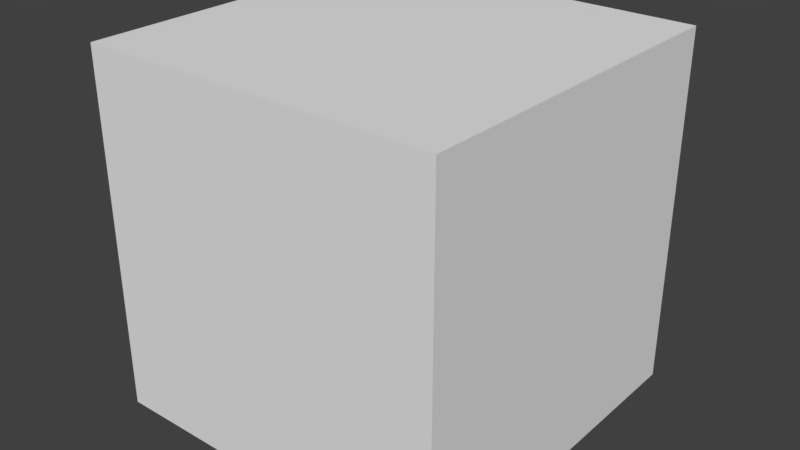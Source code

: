 # Source: cube.blend  (saved by Blender 2.79.0; exported with 4.5.12 LTS)
import bpy
from mathutils import Matrix  # noqa: F401  (used for matrix-valued properties, if any)

bpy.ops.wm.read_factory_settings(use_empty=True)
scene = bpy.context.scene
scene.name = 'Scene'

# ---- collections
col_collection_1 = bpy.data.collections.new('Collection 1'); scene.collection.children.link(col_collection_1)

# ---- materials (node trees are filled in below, after node groups)
mat_material = bpy.data.materials.new('Material')
mat_material.alpha_threshold = 0.0
mat_material.use_transparent_shadow = False
mat_material.roughness = 0.5
mat_material.line_color = (0.0, 0.0, 0.0, 1.0)

# ---- material node trees

# ---- world
world_world = bpy.data.worlds.new('World'); scene.world = world_world
world_world.color = (0.05088, 0.05088, 0.05088)
world_world.use_sun_shadow = False
world_world.sun_shadow_jitter_overblur = 0.0
world_world.cycles.sampling_method = 'MANUAL'

# ---- meshes
me_cube = bpy.data.meshes.new('Cube')
me_cube.from_pydata([(1.0, 1.0, -1.0), (1.0, -1.0, -1.0), (-1.0, -1.0, -1.0), (-1.0, 1.0, -1.0), (1.0, 1.0, 1.0), (1.0, -1.0, 1.0), (-1.0, -1.0, 1.0), (-1.0, 1.0, 1.0)], [], [(0, 1, 2, 3), (4, 7, 6, 5), (0, 4, 5, 1), (1, 5, 6, 2), (2, 6, 7, 3), (4, 0, 3, 7)])
me_cube.materials.append(mat_material)
me_cube.use_remesh_preserve_volume = False
me_cube.use_remesh_preserve_attributes = False
me_cube.use_mirror_vertex_groups = False
me_cube.update()

# ---- objects
ob_cube = bpy.data.objects.new('Cube', me_cube)

# ---- transforms, parenting, visibility, modifiers, constraints
ob_cube.location = (0.0, 0.0, 0.0)
ob_cube.lock_rotations_4d = False
ob_cube.empty_display_type = 'ARROWS'
ob_cube.lineart.crease_threshold = 0.0

# ---- collection membership
col_collection_1.objects.link(ob_cube)

# ---- scene / render settings (as saved in the file)
scene.frame_start = 1; scene.frame_end = 250; scene.frame_set(1)
scene.render.engine = 'BLENDER_EEVEE_NEXT'
scene.render.resolution_percentage = 50
scene.render.dither_intensity = 0.0
scene.cycles.use_denoising = False
scene.cycles.samples = 128
scene.cycles.sampling_pattern = 'TABULATED_SOBOL'
scene.cycles.use_adaptive_sampling = False
scene.cycles.use_light_tree = False
scene.cycles.blur_glossy = 0.0
scene.cycles.sample_clamp_indirect = 0.0
scene.view_settings.view_transform = 'Standard'
bpy.context.view_layer.update()

# ---- added for rendering (the .blend has no active camera and no usable light): camera, sun
cam_auto = bpy.data.cameras.new('AutoCamera')
cam_auto.lens = 50.0
cam_auto.sensor_width = 36.0
cam_auto.clip_end = 1000.0
ob_auto_camera = bpy.data.objects.new('AutoCamera', cam_auto)
scene.collection.objects.link(ob_auto_camera)
ob_auto_camera.location = (3.20507, -3.84609, 2.56406)
ob_auto_camera.rotation_euler = (1.09748, -7.21219e-08, 0.694738)
scene.camera = ob_auto_camera
light_auto_sun = bpy.data.lights.new('AutoSun', 'SUN')
light_auto_sun.energy = 3.0
light_auto_sun.angle = 0.0523599
ob_auto_sun = bpy.data.objects.new('AutoSun', light_auto_sun)
scene.collection.objects.link(ob_auto_sun)
ob_auto_sun.rotation_euler = (0.872665, 0.174533, 0.523599)
bpy.context.view_layer.update()
